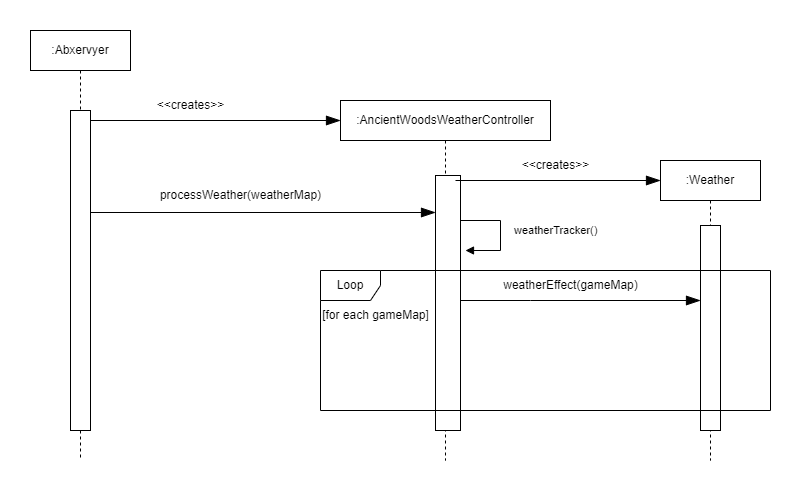

The diagram above was exported from draw.io. Its source (the exported page's mxGraphModel, read from the mxfile embedded in the PNG):
<mxGraphModel dx="1050" dy="581" grid="1" gridSize="10" guides="1" tooltips="1" connect="1" arrows="1" fold="1" page="1" pageScale="1" pageWidth="850" pageHeight="1100" math="0" shadow="0">
  <root>
    <mxCell id="0" />
    <mxCell id="1" parent="0" />
    <mxCell id="HouYv5_amKxwgHcmpArk-2" value=":Abxervyer" style="shape=umlLifeline;perimeter=lifelinePerimeter;whiteSpace=wrap;html=1;container=1;dropTarget=0;collapsible=0;recursiveResize=0;outlineConnect=0;portConstraint=eastwest;newEdgeStyle={&quot;curved&quot;:0,&quot;rounded&quot;:0};" vertex="1" parent="1">
      <mxGeometry x="90" y="60" width="100" height="430" as="geometry" />
    </mxCell>
    <mxCell id="HouYv5_amKxwgHcmpArk-6" value="" style="html=1;points=[[0,0,0,0,5],[0,1,0,0,-5],[1,0,0,0,5],[1,1,0,0,-5]];perimeter=orthogonalPerimeter;outlineConnect=0;targetShapes=umlLifeline;portConstraint=eastwest;newEdgeStyle={&quot;curved&quot;:0,&quot;rounded&quot;:0};" vertex="1" parent="HouYv5_amKxwgHcmpArk-2">
      <mxGeometry x="40" y="80" width="20" height="320" as="geometry" />
    </mxCell>
    <mxCell id="HouYv5_amKxwgHcmpArk-3" value=":AncientWoodsWeatherController" style="shape=umlLifeline;perimeter=lifelinePerimeter;whiteSpace=wrap;html=1;container=1;dropTarget=0;collapsible=0;recursiveResize=0;outlineConnect=0;portConstraint=eastwest;newEdgeStyle={&quot;curved&quot;:0,&quot;rounded&quot;:0};" vertex="1" parent="1">
      <mxGeometry x="400" y="130" width="210" height="360" as="geometry" />
    </mxCell>
    <mxCell id="HouYv5_amKxwgHcmpArk-7" value="" style="html=1;points=[[0,0,0,0,5],[0,1,0,0,-5],[1,0,0,0,5],[1,1,0,0,-5]];perimeter=orthogonalPerimeter;outlineConnect=0;targetShapes=umlLifeline;portConstraint=eastwest;newEdgeStyle={&quot;curved&quot;:0,&quot;rounded&quot;:0};" vertex="1" parent="HouYv5_amKxwgHcmpArk-3">
      <mxGeometry x="95" y="75" width="25" height="255" as="geometry" />
    </mxCell>
    <mxCell id="HouYv5_amKxwgHcmpArk-4" value="" style="endArrow=blockThin;endFill=1;endSize=12;html=1;rounded=0;" edge="1" parent="1">
      <mxGeometry width="160" relative="1" as="geometry">
        <mxPoint x="150" y="150" as="sourcePoint" />
        <mxPoint x="400" y="150" as="targetPoint" />
      </mxGeometry>
    </mxCell>
    <mxCell id="HouYv5_amKxwgHcmpArk-8" value=":Weather" style="shape=umlLifeline;perimeter=lifelinePerimeter;whiteSpace=wrap;html=1;container=1;dropTarget=0;collapsible=0;recursiveResize=0;outlineConnect=0;portConstraint=eastwest;newEdgeStyle={&quot;curved&quot;:0,&quot;rounded&quot;:0};" vertex="1" parent="1">
      <mxGeometry x="720" y="190" width="100" height="300" as="geometry" />
    </mxCell>
    <mxCell id="HouYv5_amKxwgHcmpArk-9" value="" style="html=1;points=[[0,0,0,0,5],[0,1,0,0,-5],[1,0,0,0,5],[1,1,0,0,-5]];perimeter=orthogonalPerimeter;outlineConnect=0;targetShapes=umlLifeline;portConstraint=eastwest;newEdgeStyle={&quot;curved&quot;:0,&quot;rounded&quot;:0};" vertex="1" parent="HouYv5_amKxwgHcmpArk-8">
      <mxGeometry x="40" y="65" width="20" height="205" as="geometry" />
    </mxCell>
    <mxCell id="HouYv5_amKxwgHcmpArk-12" value="&amp;lt;&amp;lt;creates&amp;gt;&amp;gt;" style="text;html=1;align=center;verticalAlign=middle;resizable=0;points=[];autosize=1;strokeColor=none;fillColor=none;" vertex="1" parent="1">
      <mxGeometry x="205" y="120" width="90" height="30" as="geometry" />
    </mxCell>
    <mxCell id="HouYv5_amKxwgHcmpArk-15" value="" style="endArrow=blockThin;endFill=1;endSize=12;html=1;rounded=0;" edge="1" parent="1" source="HouYv5_amKxwgHcmpArk-7" target="HouYv5_amKxwgHcmpArk-9">
      <mxGeometry width="160" relative="1" as="geometry">
        <mxPoint x="525" y="345" as="sourcePoint" />
        <mxPoint x="730" y="345" as="targetPoint" />
        <Array as="points">
          <mxPoint x="590" y="330" />
        </Array>
      </mxGeometry>
    </mxCell>
    <mxCell id="HouYv5_amKxwgHcmpArk-16" value="weatherEffect(gameMap)" style="text;html=1;align=center;verticalAlign=middle;resizable=0;points=[];autosize=1;strokeColor=none;fillColor=none;" vertex="1" parent="1">
      <mxGeometry x="550" y="300" width="160" height="30" as="geometry" />
    </mxCell>
    <mxCell id="HouYv5_amKxwgHcmpArk-17" value="Loop" style="shape=umlFrame;whiteSpace=wrap;html=1;pointerEvents=0;" vertex="1" parent="1">
      <mxGeometry x="380" y="300" width="450" height="140" as="geometry" />
    </mxCell>
    <mxCell id="HouYv5_amKxwgHcmpArk-21" value="weatherTracker()" style="html=1;align=left;spacingLeft=2;endArrow=block;rounded=0;edgeStyle=orthogonalEdgeStyle;curved=0;rounded=0;" edge="1" parent="1">
      <mxGeometry x="-0.0476" y="10" relative="1" as="geometry">
        <mxPoint x="520" y="250" as="sourcePoint" />
        <Array as="points">
          <mxPoint x="560" y="250" />
          <mxPoint x="560" y="280" />
        </Array>
        <mxPoint x="525" y="280" as="targetPoint" />
        <mxPoint as="offset" />
      </mxGeometry>
    </mxCell>
    <mxCell id="HouYv5_amKxwgHcmpArk-24" value="" style="endArrow=blockThin;endFill=1;endSize=12;html=1;rounded=0;" edge="1" parent="1">
      <mxGeometry width="160" relative="1" as="geometry">
        <mxPoint x="150" y="242" as="sourcePoint" />
        <mxPoint x="495" y="242" as="targetPoint" />
      </mxGeometry>
    </mxCell>
    <mxCell id="HouYv5_amKxwgHcmpArk-25" value="processWeather(weatherMap)" style="text;html=1;align=center;verticalAlign=middle;resizable=0;points=[];autosize=1;strokeColor=none;fillColor=none;" vertex="1" parent="1">
      <mxGeometry x="210" y="210" width="180" height="30" as="geometry" />
    </mxCell>
    <mxCell id="HouYv5_amKxwgHcmpArk-26" value="[for each gameMap]" style="text;html=1;align=center;verticalAlign=middle;resizable=0;points=[];autosize=1;strokeColor=none;fillColor=none;" vertex="1" parent="1">
      <mxGeometry x="370" y="330" width="130" height="30" as="geometry" />
    </mxCell>
    <mxCell id="HouYv5_amKxwgHcmpArk-31" value="" style="endArrow=blockThin;endFill=1;endSize=12;html=1;rounded=0;" edge="1" parent="1">
      <mxGeometry width="160" relative="1" as="geometry">
        <mxPoint x="515" y="210" as="sourcePoint" />
        <mxPoint x="720" y="210" as="targetPoint" />
      </mxGeometry>
    </mxCell>
    <mxCell id="HouYv5_amKxwgHcmpArk-32" value="&amp;lt;&amp;lt;creates&amp;gt;&amp;gt;" style="text;html=1;align=center;verticalAlign=middle;resizable=0;points=[];autosize=1;strokeColor=none;fillColor=none;" vertex="1" parent="1">
      <mxGeometry x="570" y="180" width="90" height="30" as="geometry" />
    </mxCell>
  </root>
</mxGraphModel>